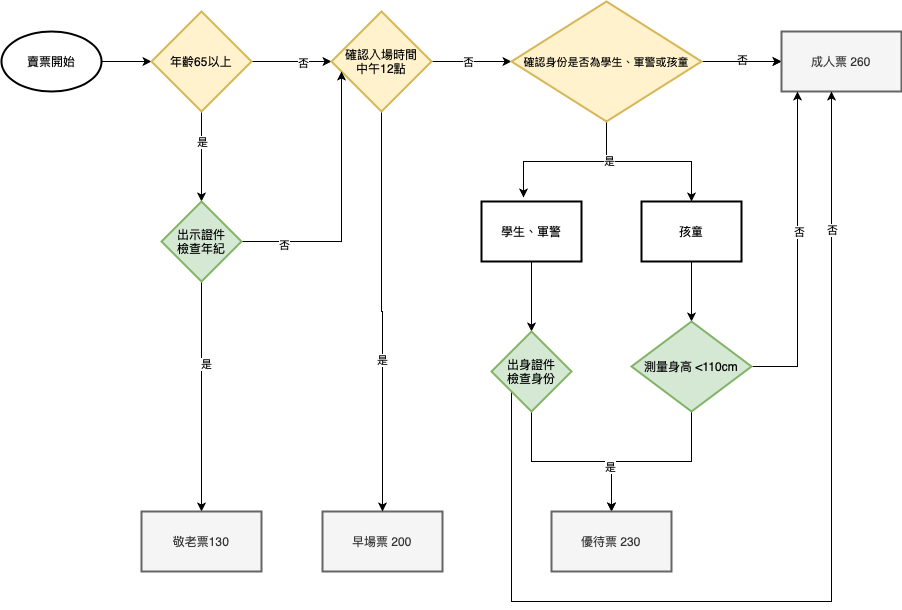

The diagram above was exported from draw.io. Its source (the exported page's mxGraphModel, read from the mxfile embedded in the PNG):
<mxGraphModel dx="888" dy="1783" grid="1" gridSize="10" guides="1" tooltips="1" connect="1" arrows="1" fold="1" page="1" pageScale="1" pageWidth="827" pageHeight="1169" math="0" shadow="0">
  <root>
    <mxCell id="0" />
    <mxCell id="1" parent="0" />
    <mxCell id="7auZm285r3bp6dsB8NM--49" value="" style="edgeStyle=orthogonalEdgeStyle;rounded=0;orthogonalLoop=1;jettySize=auto;html=1;" edge="1" parent="1" source="7auZm285r3bp6dsB8NM--1" target="7auZm285r3bp6dsB8NM--32">
      <mxGeometry relative="1" as="geometry" />
    </mxCell>
    <mxCell id="7auZm285r3bp6dsB8NM--1" value="賣票開始" style="strokeWidth=2;html=1;shape=mxgraph.flowchart.start_1;whiteSpace=wrap;" vertex="1" parent="1">
      <mxGeometry x="30" y="30" width="100" height="60" as="geometry" />
    </mxCell>
    <mxCell id="7auZm285r3bp6dsB8NM--54" value="" style="edgeStyle=orthogonalEdgeStyle;rounded=0;orthogonalLoop=1;jettySize=auto;html=1;" edge="1" parent="1" source="7auZm285r3bp6dsB8NM--32" target="7auZm285r3bp6dsB8NM--53">
      <mxGeometry relative="1" as="geometry" />
    </mxCell>
    <mxCell id="7auZm285r3bp6dsB8NM--55" value="否" style="edgeLabel;html=1;align=center;verticalAlign=middle;resizable=0;points=[];" vertex="1" connectable="0" parent="7auZm285r3bp6dsB8NM--54">
      <mxGeometry x="0.275" y="-1" relative="1" as="geometry">
        <mxPoint as="offset" />
      </mxGeometry>
    </mxCell>
    <mxCell id="7auZm285r3bp6dsB8NM--69" value="" style="edgeStyle=orthogonalEdgeStyle;rounded=0;orthogonalLoop=1;jettySize=auto;html=1;" edge="1" parent="1" source="7auZm285r3bp6dsB8NM--32" target="7auZm285r3bp6dsB8NM--68">
      <mxGeometry relative="1" as="geometry" />
    </mxCell>
    <mxCell id="7auZm285r3bp6dsB8NM--75" value="是" style="edgeLabel;html=1;align=center;verticalAlign=middle;resizable=0;points=[];" vertex="1" connectable="0" parent="7auZm285r3bp6dsB8NM--69">
      <mxGeometry x="-0.3333" relative="1" as="geometry">
        <mxPoint as="offset" />
      </mxGeometry>
    </mxCell>
    <mxCell id="7auZm285r3bp6dsB8NM--32" value="年齡65以上" style="strokeWidth=2;html=1;shape=mxgraph.flowchart.decision;whiteSpace=wrap;fillColor=#fff2cc;strokeColor=#d6b656;" vertex="1" parent="1">
      <mxGeometry x="180" y="10" width="100" height="100" as="geometry" />
    </mxCell>
    <mxCell id="7auZm285r3bp6dsB8NM--39" value="早場票 200" style="whiteSpace=wrap;html=1;strokeWidth=2;fillColor=#f5f5f5;strokeColor=#666666;fontColor=#333333;" vertex="1" parent="1">
      <mxGeometry x="351" y="510" width="120" height="60" as="geometry" />
    </mxCell>
    <mxCell id="7auZm285r3bp6dsB8NM--58" value="" style="edgeStyle=orthogonalEdgeStyle;rounded=0;orthogonalLoop=1;jettySize=auto;html=1;" edge="1" parent="1" source="7auZm285r3bp6dsB8NM--53" target="7auZm285r3bp6dsB8NM--57">
      <mxGeometry relative="1" as="geometry" />
    </mxCell>
    <mxCell id="7auZm285r3bp6dsB8NM--59" value="否" style="edgeLabel;html=1;align=center;verticalAlign=middle;resizable=0;points=[];" vertex="1" connectable="0" parent="7auZm285r3bp6dsB8NM--58">
      <mxGeometry x="-0.1" relative="1" as="geometry">
        <mxPoint as="offset" />
      </mxGeometry>
    </mxCell>
    <mxCell id="iXCLnAat3yhRzIcwsZ_R-10" style="edgeStyle=orthogonalEdgeStyle;rounded=0;orthogonalLoop=1;jettySize=auto;html=1;" edge="1" parent="1" source="7auZm285r3bp6dsB8NM--53" target="7auZm285r3bp6dsB8NM--39">
      <mxGeometry relative="1" as="geometry">
        <mxPoint x="410" y="460" as="targetPoint" />
      </mxGeometry>
    </mxCell>
    <mxCell id="iXCLnAat3yhRzIcwsZ_R-13" value="是" style="edgeLabel;html=1;align=center;verticalAlign=middle;resizable=0;points=[];" vertex="1" connectable="0" parent="iXCLnAat3yhRzIcwsZ_R-10">
      <mxGeometry x="0.2419" y="-1" relative="1" as="geometry">
        <mxPoint as="offset" />
      </mxGeometry>
    </mxCell>
    <mxCell id="7auZm285r3bp6dsB8NM--53" value="確認入場時間&lt;br&gt;中午12點" style="strokeWidth=2;html=1;shape=mxgraph.flowchart.decision;whiteSpace=wrap;fillColor=#fff2cc;strokeColor=#d6b656;" vertex="1" parent="1">
      <mxGeometry x="360" y="10" width="100" height="100" as="geometry" />
    </mxCell>
    <mxCell id="7auZm285r3bp6dsB8NM--62" value="" style="edgeStyle=orthogonalEdgeStyle;rounded=0;orthogonalLoop=1;jettySize=auto;html=1;" edge="1" parent="1" source="7auZm285r3bp6dsB8NM--57">
      <mxGeometry relative="1" as="geometry">
        <mxPoint x="810" y="60" as="targetPoint" />
      </mxGeometry>
    </mxCell>
    <mxCell id="7auZm285r3bp6dsB8NM--63" value="否" style="edgeLabel;html=1;align=center;verticalAlign=middle;resizable=0;points=[];" vertex="1" connectable="0" parent="7auZm285r3bp6dsB8NM--62">
      <mxGeometry y="2" relative="1" as="geometry">
        <mxPoint as="offset" />
      </mxGeometry>
    </mxCell>
    <mxCell id="7auZm285r3bp6dsB8NM--65" value="" style="edgeStyle=orthogonalEdgeStyle;rounded=0;orthogonalLoop=1;jettySize=auto;html=1;" edge="1" parent="1" source="7auZm285r3bp6dsB8NM--57" target="7auZm285r3bp6dsB8NM--64">
      <mxGeometry relative="1" as="geometry" />
    </mxCell>
    <mxCell id="7auZm285r3bp6dsB8NM--81" style="edgeStyle=orthogonalEdgeStyle;rounded=0;orthogonalLoop=1;jettySize=auto;html=1;entryX=0.42;entryY=-0.067;entryDx=0;entryDy=0;entryPerimeter=0;" edge="1" parent="1" source="7auZm285r3bp6dsB8NM--57" target="7auZm285r3bp6dsB8NM--76">
      <mxGeometry relative="1" as="geometry" />
    </mxCell>
    <mxCell id="7auZm285r3bp6dsB8NM--82" style="edgeStyle=orthogonalEdgeStyle;rounded=0;orthogonalLoop=1;jettySize=auto;html=1;entryX=0.5;entryY=0;entryDx=0;entryDy=0;" edge="1" parent="1" source="7auZm285r3bp6dsB8NM--57" target="7auZm285r3bp6dsB8NM--79">
      <mxGeometry relative="1" as="geometry" />
    </mxCell>
    <mxCell id="7auZm285r3bp6dsB8NM--87" value="是" style="edgeLabel;html=1;align=center;verticalAlign=middle;resizable=0;points=[];" vertex="1" connectable="0" parent="7auZm285r3bp6dsB8NM--82">
      <mxGeometry x="-0.5273" y="2" relative="1" as="geometry">
        <mxPoint as="offset" />
      </mxGeometry>
    </mxCell>
    <mxCell id="7auZm285r3bp6dsB8NM--57" value="&lt;span style=&quot;font-size: 11px&quot;&gt;確認身份是否為學生、軍警或孩童&lt;/span&gt;" style="strokeWidth=2;html=1;shape=mxgraph.flowchart.decision;whiteSpace=wrap;fillColor=#fff2cc;strokeColor=#d6b656;" vertex="1" parent="1">
      <mxGeometry x="540" width="190" height="120" as="geometry" />
    </mxCell>
    <mxCell id="7auZm285r3bp6dsB8NM--64" value="成人票 260" style="whiteSpace=wrap;html=1;strokeColor=#666666;strokeWidth=2;fillColor=#f5f5f5;fontColor=#333333;" vertex="1" parent="1">
      <mxGeometry x="810" y="30" width="120" height="60" as="geometry" />
    </mxCell>
    <mxCell id="7auZm285r3bp6dsB8NM--70" value="" style="edgeStyle=orthogonalEdgeStyle;rounded=0;orthogonalLoop=1;jettySize=auto;html=1;entryX=0.1;entryY=0.6;entryDx=0;entryDy=0;entryPerimeter=0;" edge="1" parent="1" source="7auZm285r3bp6dsB8NM--68" target="7auZm285r3bp6dsB8NM--53">
      <mxGeometry relative="1" as="geometry" />
    </mxCell>
    <mxCell id="7auZm285r3bp6dsB8NM--71" value="否" style="edgeLabel;html=1;align=center;verticalAlign=middle;resizable=0;points=[];" vertex="1" connectable="0" parent="7auZm285r3bp6dsB8NM--70">
      <mxGeometry x="-0.6889" y="-3" relative="1" as="geometry">
        <mxPoint as="offset" />
      </mxGeometry>
    </mxCell>
    <mxCell id="7auZm285r3bp6dsB8NM--73" value="" style="edgeStyle=orthogonalEdgeStyle;rounded=0;orthogonalLoop=1;jettySize=auto;html=1;" edge="1" parent="1" source="7auZm285r3bp6dsB8NM--68" target="7auZm285r3bp6dsB8NM--72">
      <mxGeometry relative="1" as="geometry" />
    </mxCell>
    <mxCell id="7auZm285r3bp6dsB8NM--74" value="是" style="edgeLabel;html=1;align=center;verticalAlign=middle;resizable=0;points=[];" vertex="1" connectable="0" parent="7auZm285r3bp6dsB8NM--73">
      <mxGeometry x="-0.2889" y="4" relative="1" as="geometry">
        <mxPoint as="offset" />
      </mxGeometry>
    </mxCell>
    <mxCell id="7auZm285r3bp6dsB8NM--68" value="出示證件&lt;br&gt;檢查年紀" style="rhombus;whiteSpace=wrap;html=1;strokeColor=#82b366;strokeWidth=2;fillColor=#d5e8d4;" vertex="1" parent="1">
      <mxGeometry x="190" y="200" width="80" height="80" as="geometry" />
    </mxCell>
    <mxCell id="7auZm285r3bp6dsB8NM--72" value="&lt;span style=&quot;color: rgb(51 , 51 , 51)&quot;&gt;敬老票130&lt;/span&gt;" style="whiteSpace=wrap;html=1;strokeColor=#666666;strokeWidth=2;fillColor=#f5f5f5;fontColor=#333333;" vertex="1" parent="1">
      <mxGeometry x="170" y="510" width="120" height="60" as="geometry" />
    </mxCell>
    <mxCell id="7auZm285r3bp6dsB8NM--84" value="" style="edgeStyle=orthogonalEdgeStyle;rounded=0;orthogonalLoop=1;jettySize=auto;html=1;" edge="1" parent="1" source="7auZm285r3bp6dsB8NM--76" target="7auZm285r3bp6dsB8NM--83">
      <mxGeometry relative="1" as="geometry" />
    </mxCell>
    <mxCell id="7auZm285r3bp6dsB8NM--76" value="學生、軍警" style="whiteSpace=wrap;html=1;strokeWidth=2;" vertex="1" parent="1">
      <mxGeometry x="510" y="200" width="100" height="60" as="geometry" />
    </mxCell>
    <mxCell id="7auZm285r3bp6dsB8NM--86" value="" style="edgeStyle=orthogonalEdgeStyle;rounded=0;orthogonalLoop=1;jettySize=auto;html=1;" edge="1" parent="1" source="7auZm285r3bp6dsB8NM--79" target="7auZm285r3bp6dsB8NM--85">
      <mxGeometry relative="1" as="geometry" />
    </mxCell>
    <mxCell id="7auZm285r3bp6dsB8NM--79" value="孩童" style="whiteSpace=wrap;html=1;strokeWidth=2;" vertex="1" parent="1">
      <mxGeometry x="670" y="200" width="100" height="60" as="geometry" />
    </mxCell>
    <mxCell id="7auZm285r3bp6dsB8NM--89" value="" style="edgeStyle=orthogonalEdgeStyle;rounded=0;orthogonalLoop=1;jettySize=auto;html=1;" edge="1" parent="1" source="7auZm285r3bp6dsB8NM--83" target="7auZm285r3bp6dsB8NM--88">
      <mxGeometry relative="1" as="geometry" />
    </mxCell>
    <mxCell id="7auZm285r3bp6dsB8NM--92" style="edgeStyle=orthogonalEdgeStyle;rounded=0;orthogonalLoop=1;jettySize=auto;html=1;exitX=0;exitY=1;exitDx=0;exitDy=0;" edge="1" parent="1" source="7auZm285r3bp6dsB8NM--83">
      <mxGeometry relative="1" as="geometry">
        <mxPoint x="860" y="90" as="targetPoint" />
        <Array as="points">
          <mxPoint x="540" y="600" />
          <mxPoint x="860" y="600" />
          <mxPoint x="860" y="90" />
        </Array>
      </mxGeometry>
    </mxCell>
    <mxCell id="iXCLnAat3yhRzIcwsZ_R-2" value="否" style="edgeLabel;html=1;align=center;verticalAlign=middle;resizable=0;points=[];" vertex="1" connectable="0" parent="7auZm285r3bp6dsB8NM--92">
      <mxGeometry x="0.7353" relative="1" as="geometry">
        <mxPoint as="offset" />
      </mxGeometry>
    </mxCell>
    <mxCell id="7auZm285r3bp6dsB8NM--83" value="出身證件&lt;br&gt;檢查身份" style="rhombus;whiteSpace=wrap;html=1;strokeColor=#82b366;strokeWidth=2;fillColor=#d5e8d4;" vertex="1" parent="1">
      <mxGeometry x="520" y="330" width="80" height="80" as="geometry" />
    </mxCell>
    <mxCell id="7auZm285r3bp6dsB8NM--90" style="edgeStyle=orthogonalEdgeStyle;rounded=0;orthogonalLoop=1;jettySize=auto;html=1;entryX=0.5;entryY=0;entryDx=0;entryDy=0;" edge="1" parent="1" source="7auZm285r3bp6dsB8NM--85" target="7auZm285r3bp6dsB8NM--88">
      <mxGeometry relative="1" as="geometry" />
    </mxCell>
    <mxCell id="7auZm285r3bp6dsB8NM--91" value="是" style="edgeLabel;html=1;align=center;verticalAlign=middle;resizable=0;points=[];" vertex="1" connectable="0" parent="7auZm285r3bp6dsB8NM--90">
      <mxGeometry x="0.3412" y="5" relative="1" as="geometry">
        <mxPoint x="-11" as="offset" />
      </mxGeometry>
    </mxCell>
    <mxCell id="iXCLnAat3yhRzIcwsZ_R-3" style="edgeStyle=orthogonalEdgeStyle;rounded=0;orthogonalLoop=1;jettySize=auto;html=1;" edge="1" parent="1" source="7auZm285r3bp6dsB8NM--85">
      <mxGeometry relative="1" as="geometry">
        <mxPoint x="826" y="90" as="targetPoint" />
      </mxGeometry>
    </mxCell>
    <mxCell id="iXCLnAat3yhRzIcwsZ_R-4" value="否" style="edgeLabel;html=1;align=center;verticalAlign=middle;resizable=0;points=[];" vertex="1" connectable="0" parent="iXCLnAat3yhRzIcwsZ_R-3">
      <mxGeometry x="0.1277" y="-1" relative="1" as="geometry">
        <mxPoint as="offset" />
      </mxGeometry>
    </mxCell>
    <mxCell id="7auZm285r3bp6dsB8NM--85" value="測量身高 &amp;lt;110cm" style="rhombus;whiteSpace=wrap;html=1;strokeColor=#82b366;strokeWidth=2;fillColor=#d5e8d4;" vertex="1" parent="1">
      <mxGeometry x="660" y="320" width="120" height="90" as="geometry" />
    </mxCell>
    <mxCell id="7auZm285r3bp6dsB8NM--88" value="優待票 230" style="whiteSpace=wrap;html=1;strokeColor=#666666;strokeWidth=2;fillColor=#f5f5f5;fontColor=#333333;" vertex="1" parent="1">
      <mxGeometry x="580" y="510" width="120" height="60" as="geometry" />
    </mxCell>
  </root>
</mxGraphModel>